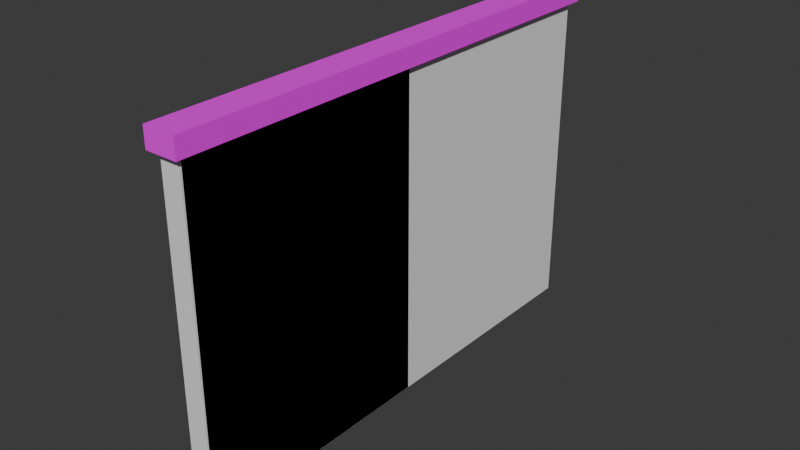 # Source: porteV2.blend  (saved by Blender 4.5.90; exported with 4.5.12 LTS)
import bpy
from mathutils import Matrix  # noqa: F401  (used for matrix-valued properties, if any)

bpy.ops.wm.read_factory_settings(use_empty=True)
scene = bpy.context.scene
scene.name = 'Scene'

# ---- collections
col_collection = bpy.data.collections.new('Collection'); scene.collection.children.link(col_collection)

# ---- images (referenced by path relative to the original .blend; pixels are not part of the script)
import os
ASSET_DIR = os.environ.get("B2B_ASSET_DIR", "")  # directory of the original .blend (textures are referenced by path, not embedded)
HERE = os.path.dirname(os.path.abspath(__file__))  # packed textures are extracted next to this script under _unpacked/

def load_image(name, relpath, width, height, colorspace="sRGB"):
    """Load a texture the original file referenced (path relative to the .blend, or extracted next to this script)."""
    p = next((c for c in (os.path.join(HERE, relpath), os.path.join(ASSET_DIR, relpath)) if relpath and os.path.exists(c)), "")
    if p:
        img = bpy.data.images.load(p, check_existing=True)
        img.name = name
    else:  # same state as the original file: an image datablock whose file is absent (Cycles renders it pink)
        img = bpy.data.images.new(name, width, height)
        img.source = "FILE"
        img.filepath = "//" + (relpath or name)
    img.colorspace_settings.name = colorspace
    return img
img_boistex_png = load_image('BoisTex.png', 'BoisTex.png', 1024, 1024, 'sRGB')

# ---- materials (node trees are filled in below, after node groups)
mat_bois = bpy.data.materials.new('Bois')

# ---- material node trees
mat_bois.use_nodes = True; mat_bois.node_tree.nodes.clear()
_N = mat_bois.node_tree.nodes; _L = mat_bois.node_tree.links
n0 = _N.new('ShaderNodeBsdfPrincipled'); n0.name = 'Principled BSDF'; n0.location = (-200, 100)
n1 = _N.new('ShaderNodeOutputMaterial'); n1.name = 'Material Output'; n1.location = (200, 100)
n2 = _N.new('ShaderNodeTexImage'); n2.name = 'Image Texture'; n2.location = (-626, 45)
n2.image = img_boistex_png
_L.new(n0.outputs[0], n1.inputs[0])
_L.new(n2.outputs[0], n0.inputs[0])
n1.is_active_output = True

# ---- world
world_world = bpy.data.worlds.new('World'); scene.world = world_world
world_world.use_nodes = True; world_world.node_tree.nodes.clear()
_N = world_world.node_tree.nodes; _L = world_world.node_tree.links
n0 = _N.new('ShaderNodeOutputWorld'); n0.name = 'World Output'; n0.location = (200, 100)
n1 = _N.new('ShaderNodeBackground'); n1.name = 'Background'; n1.location = (-200, 100)
n1.inputs[0].default_value = (0.05088, 0.05088, 0.05088, 1.0)
_L.new(n1.outputs[0], n0.inputs[0])
n0.is_active_output = True
world_world.color = (0.05088, 0.05088, 0.05088)
world_world.sun_shadow_jitter_overblur = 0.0

# ---- meshes
me_cube_001 = bpy.data.meshes.new('Cube.001')
me_cube_001.from_pydata([(-0.01429, -0.1733, 0.001085), (-0.01429, -0.1733, 0.4802), (-0.01429, 0.1733, 0.001085), (-0.01429, 0.1733, 0.4802), (0.01429, -0.1733, 0.001085), (0.01429, -0.1733, 0.4802), (0.01429, 0.1733, 0.001085), (0.01429, 0.1733, 0.4802)], [], [(0, 1, 3, 2), (2, 3, 7, 6), (6, 7, 5, 4), (4, 5, 1, 0), (2, 6, 4, 0), (7, 3, 1, 5)])
_uv = me_cube_001.uv_layers.new(name='UVMap')
_uv.uv.foreach_set('vector', [0.0, 0.6152, 0.0, 0.0, 0.445, 0.0, 0.445, 0.6152, 0.8899, 0.6152, 0.8899, 0.0, 0.9266, 0.0, 0.9266, 0.6152, 0.445, 0.6152, 0.445, 0.0, 0.8899, 0.0, 0.8899, 0.6152, 0.9266, 0.6152, 0.9266, 0.0, 0.9633, 0.0, 0.9633, 0.6152, 1.0, 0.445, 0.9633, 0.445, 0.9633, 0.0, 1.0, 0.0, 1.0, 0.8899, 0.9633, 0.8899, 0.9633, 0.445, 1.0, 0.445])
me_cube_001.materials.append(mat_bois)
me_cube_001.update()
me_cube_002 = bpy.data.meshes.new('Cube.002')
me_cube_002.from_pydata([(-0.02263, -0.1859, 0.4598), (-0.02263, -0.1859, 0.4873), (-0.02263, 0.5322, 0.4598), (-0.02263, 0.5322, 0.4873), (0.02263, -0.1859, 0.4598), (0.02263, -0.1859, 0.4873), (0.02263, 0.5322, 0.4598), (0.02263, 0.5322, 0.4873)], [], [(0, 1, 3, 2), (2, 3, 7, 6), (6, 7, 5, 4), (4, 5, 1, 0), (2, 6, 4, 0), (7, 3, 1, 5)])
_uv = me_cube_002.uv_layers.new(name='UVMap')
_uv.uv.foreach_set('vector', [0.4335, 1.5, 0.3568, 1.5, 0.3568, -0.5, 0.4335, -0.5, 0.587, -0.3739, 0.5103, -0.3739, 0.5103, -0.5, 0.587, -0.5, 0.5103, 1.5, 0.4335, 1.5, 0.4335, -0.5, 0.5103, -0.5, 0.587, -0.2478, 0.5103, -0.2478, 0.5103, -0.3739, 0.587, -0.3739, 0.2307, 1.5, 0.1046, 1.5, 0.1046, -0.5, 0.2307, -0.5, 0.3568, 1.5, 0.2307, 1.5, 0.2307, -0.5, 0.3568, -0.5])
me_cube_002.materials.append(mat_bois)
me_cube_002.update()
me_cube_003 = bpy.data.meshes.new('Cube.003')
me_cube_003.from_pydata([(-1.0, -1.0, -1.0), (-1.0, -1.0, 1.0), (-1.0, 1.0, -1.0), (-1.0, 1.0, 1.0), (1.0, -1.0, -1.0), (1.0, -1.0, 1.0), (1.0, 1.0, -1.0), (1.0, 1.0, 1.0)], [], [(0, 1, 3, 2), (2, 3, 7, 6), (6, 7, 5, 4), (4, 5, 1, 0), (2, 6, 4, 0), (7, 3, 1, 5)])
_uv = me_cube_003.uv_layers.new(name='UVMap')
_uv.uv.foreach_set('vector', [0.375, 0.0, 0.625, 0.0, 0.625, 0.25, 0.375, 0.25, 0.375, 0.25, 0.625, 0.25, 0.625, 0.5, 0.375, 0.5, 0.375, 0.5, 0.625, 0.5, 0.625, 0.75, 0.375, 0.75, 0.375, 0.75, 0.625, 0.75, 0.625, 1.0, 0.375, 1.0, 0.125, 0.5, 0.375, 0.5, 0.375, 0.75, 0.125, 0.75, 0.625, 0.5, 0.875, 0.5, 0.875, 0.75, 0.625, 0.75])
me_cube_003.update()

# ---- objects
ob_porte = bpy.data.objects.new('Porte', me_cube_001)
ob_coulisse = bpy.data.objects.new('Coulisse', me_cube_002)
ob_boolean = bpy.data.objects.new('Boolean', me_cube_003)

# ---- transforms, parenting, visibility, modifiers, constraints
ob_porte.location = (0.0, 0.0, 0.0)
ob_coulisse.location = (0.0, 0.0, 0.0)
_m = ob_coulisse.modifiers.new('Boolean', 'BOOLEAN')
_m.object = ob_boolean
ob_boolean.location = (0.0, 0.1725, 0.2406)
ob_boolean.scale = (0.01429, 0.348, 0.2396)

# ---- collection membership
col_collection.objects.link(ob_porte)
col_collection.objects.link(ob_coulisse)
col_collection.objects.link(ob_boolean)

# ---- scene / render settings (as saved in the file)
scene.frame_start = 1; scene.frame_end = 48; scene.frame_set(1)
scene.render.engine = 'BLENDER_EEVEE_NEXT'
bpy.context.view_layer.update()

# ---- added for rendering (the .blend has no active camera and no usable light): camera, sun
cam_auto = bpy.data.cameras.new('AutoCamera')
cam_auto.lens = 50.0
cam_auto.sensor_width = 36.0
cam_auto.clip_end = 1000.0
ob_auto_camera = bpy.data.objects.new('AutoCamera', cam_auto)
scene.collection.objects.link(ob_auto_camera)
ob_auto_camera.location = (0.803481, -0.791069, 0.886999)
ob_auto_camera.rotation_euler = (1.09748, -7.21219e-08, 0.694738)
scene.camera = ob_auto_camera
light_auto_sun = bpy.data.lights.new('AutoSun', 'SUN')
light_auto_sun.energy = 3.0
light_auto_sun.angle = 0.0523599
ob_auto_sun = bpy.data.objects.new('AutoSun', light_auto_sun)
scene.collection.objects.link(ob_auto_sun)
ob_auto_sun.rotation_euler = (0.872665, 0.174533, 0.523599)
bpy.context.view_layer.update()
